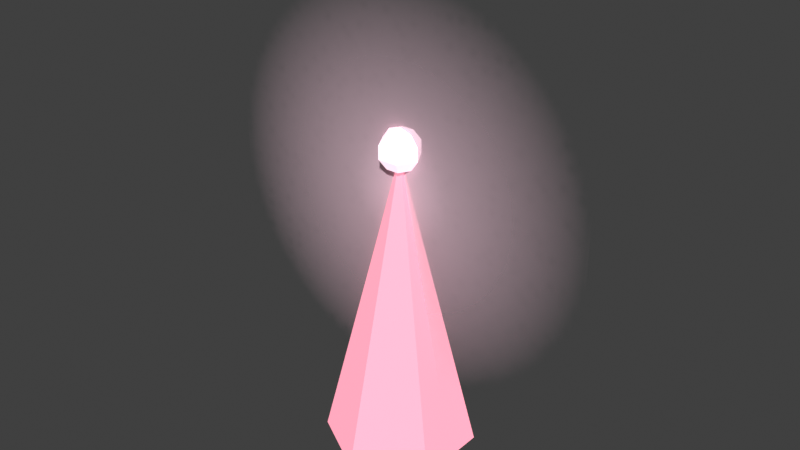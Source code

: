 # Source: swamp_stamenSpike.blend  (saved by Blender 5.2.44; exported with 4.5.12 LTS)
import bpy
from mathutils import Matrix  # noqa: F401  (used for matrix-valued properties, if any)

bpy.ops.wm.read_factory_settings(use_empty=True)
scene = bpy.context.scene
scene.name = 'Scene'

# ---- collections
col_collection = bpy.data.collections.new('Collection'); scene.collection.children.link(col_collection)
col_x = bpy.data.collections.new('沼泽·花蕊尖锥 · 原模型'); scene.collection.children.link(col_x)

# ---- images (referenced by path relative to the original .blend; pixels are not part of the script)
import os
ASSET_DIR = os.environ.get("B2B_ASSET_DIR", "")  # directory of the original .blend (textures are referenced by path, not embedded)
HERE = os.path.dirname(os.path.abspath(__file__))  # packed textures are extracted next to this script under _unpacked/

def load_image(name, relpath, width, height, colorspace="sRGB"):
    """Load a texture the original file referenced (path relative to the .blend, or extracted next to this script)."""
    p = next((c for c in (os.path.join(HERE, relpath), os.path.join(ASSET_DIR, relpath)) if relpath and os.path.exists(c)), "")
    if p:
        img = bpy.data.images.load(p, check_existing=True)
        img.name = name
    else:  # same state as the original file: an image datablock whose file is absent (Cycles renders it pink)
        img = bpy.data.images.new(name, width, height)
        img.source = "FILE"
        img.filepath = "//" + (relpath or name)
    img.colorspace_settings.name = colorspace
    return img
img_161eb9e28ec3eeb22c5ac0df765e759f547705e5e4c38cb2f7ea6393928d1cb = load_image('161eb9e28ec3eeb22c5ac0df765e759f547705e5e4c38cb2f7ea6393928d1cb', '_unpacked/161eb9e28ec3eeb22c5ac0df765e759f547705e5e4c38cb2f7ea6393928d1cb3.0409385c.png', 64, 64, 'sRGB')

# ---- materials (node trees are filled in below, after node groups)
mat_meshbasicmaterial_m0 = bpy.data.materials.new('MeshBasicMaterial_m0')
mat_meshbasicmaterial_m0.use_backface_culling = True
mat_meshbasicmaterial_m0.diffuse_color = (0.807, 0.2747, 0.3613, 1.0)
mat_meshbasicmaterial_m1 = bpy.data.materials.new('MeshBasicMaterial_m1')
mat_meshbasicmaterial_m1.diffuse_color = (0.01521, 0.01298, 0.009721, 1.0)
mat_meshbasicmaterial_m2 = bpy.data.materials.new('MeshBasicMaterial_m2')
mat_meshbasicmaterial_m2.use_backface_culling = True
mat_meshbasicmaterial_m2.diffuse_color = (1.0, 0.6939, 0.807, 1.0)
mat_spritematerial_m3 = bpy.data.materials.new('SpriteMaterial_m3')
mat_spritematerial_m3.use_backface_culling = True
mat_spritematerial_m3.diffuse_color = (1.0, 0.6939, 0.807, 0.5)

# ---- material node trees
mat_meshbasicmaterial_m0.use_nodes = True; mat_meshbasicmaterial_m0.node_tree.nodes.clear()
_N = mat_meshbasicmaterial_m0.node_tree.nodes; _L = mat_meshbasicmaterial_m0.node_tree.links
n0 = _N.new('ShaderNodeBsdfPrincipled'); n0.name = 'Principled BSDF'; n0.location = (-200, 100)
n0.inputs[2].default_value = 0.85
n0.inputs[10].default_value = 0.005
n0.inputs[28].default_value = 1.0
n1 = _N.new('ShaderNodeOutputMaterial'); n1.name = 'Material Output'; n1.location = (200, 100)
n2 = _N.new('ShaderNodeRGB'); n2.name = 'Color'; n2.location = (0, 0)
n2.outputs[0].default_value = (0.807, 0.2747, 0.3613, 1.0)
n3 = _N.new('ShaderNodeObjectInfo'); n3.name = 'Object Info'; n3.location = (0, 0)
n4 = _N.new('ShaderNodeMixRGB'); n4.name = 'Mix (Legacy)'; n4.location = (0, 0)
n4.blend_type = 'MULTIPLY'
n4.inputs[0].default_value = 1.0
_L.new(n0.outputs[0], n1.inputs[0])
_L.new(n2.outputs[0], n4.inputs[1])
_L.new(n3.outputs[1], n4.inputs[2])
_L.new(n4.outputs[0], n0.inputs[0])
_L.new(n4.outputs[0], n0.inputs[27])
n1.is_active_output = True
mat_meshbasicmaterial_m1.use_nodes = True; mat_meshbasicmaterial_m1.node_tree.nodes.clear()
_N = mat_meshbasicmaterial_m1.node_tree.nodes; _L = mat_meshbasicmaterial_m1.node_tree.links
n0 = _N.new('ShaderNodeBsdfPrincipled'); n0.name = 'Principled BSDF'; n0.location = (-200, 100)
n0.inputs[2].default_value = 0.85
n0.inputs[10].default_value = 0.005
n0.inputs[28].default_value = 1.0
n1 = _N.new('ShaderNodeOutputMaterial'); n1.name = 'Material Output'; n1.location = (200, 100)
n2 = _N.new('ShaderNodeRGB'); n2.name = 'Color'; n2.location = (0, 0)
n2.outputs[0].default_value = (0.01521, 0.01298, 0.009721, 1.0)
n3 = _N.new('ShaderNodeObjectInfo'); n3.name = 'Object Info'; n3.location = (0, 0)
n4 = _N.new('ShaderNodeMixRGB'); n4.name = 'Mix (Legacy)'; n4.location = (0, 0)
n4.blend_type = 'MULTIPLY'
n4.inputs[0].default_value = 1.0
_L.new(n0.outputs[0], n1.inputs[0])
_L.new(n2.outputs[0], n4.inputs[1])
_L.new(n3.outputs[1], n4.inputs[2])
_L.new(n4.outputs[0], n0.inputs[0])
_L.new(n4.outputs[0], n0.inputs[27])
n1.is_active_output = True
mat_meshbasicmaterial_m2.use_nodes = True; mat_meshbasicmaterial_m2.node_tree.nodes.clear()
_N = mat_meshbasicmaterial_m2.node_tree.nodes; _L = mat_meshbasicmaterial_m2.node_tree.links
n0 = _N.new('ShaderNodeBsdfPrincipled'); n0.name = 'Principled BSDF'; n0.location = (-200, 100)
n0.inputs[2].default_value = 0.85
n0.inputs[10].default_value = 0.005
n0.inputs[28].default_value = 1.0
n1 = _N.new('ShaderNodeOutputMaterial'); n1.name = 'Material Output'; n1.location = (200, 100)
n2 = _N.new('ShaderNodeRGB'); n2.name = 'Color'; n2.location = (0, 0)
n2.outputs[0].default_value = (1.0, 0.6939, 0.807, 1.0)
n3 = _N.new('ShaderNodeObjectInfo'); n3.name = 'Object Info'; n3.location = (0, 0)
n4 = _N.new('ShaderNodeMixRGB'); n4.name = 'Mix (Legacy)'; n4.location = (0, 0)
n4.blend_type = 'MULTIPLY'
n4.inputs[0].default_value = 1.0
_L.new(n0.outputs[0], n1.inputs[0])
_L.new(n2.outputs[0], n4.inputs[1])
_L.new(n3.outputs[1], n4.inputs[2])
_L.new(n4.outputs[0], n0.inputs[0])
_L.new(n4.outputs[0], n0.inputs[27])
n1.is_active_output = True
mat_spritematerial_m3.use_nodes = True; mat_spritematerial_m3.node_tree.nodes.clear()
_N = mat_spritematerial_m3.node_tree.nodes; _L = mat_spritematerial_m3.node_tree.links
n0 = _N.new('ShaderNodeBsdfPrincipled'); n0.name = 'Principled BSDF'; n0.location = (-200, 100)
n0.inputs[2].default_value = 0.85
n0.inputs[10].default_value = 0.005
n0.inputs[27].default_value = (0.0, 0.0, 0.0, 1.0)
n0.inputs[28].default_value = 1.0
n1 = _N.new('ShaderNodeOutputMaterial'); n1.name = 'Material Output'; n1.location = (200, 100)
n2 = _N.new('ShaderNodeRGB'); n2.name = 'Color'; n2.location = (0, 0)
n2.outputs[0].default_value = (1.0, 0.6939, 0.807, 1.0)
n3 = _N.new('ShaderNodeTexImage'); n3.name = 'Image Texture'; n3.location = (0, 0)
n3.image = img_161eb9e28ec3eeb22c5ac0df765e759f547705e5e4c38cb2f7ea6393928d1cb
n4 = _N.new('ShaderNodeTexCoord'); n4.name = 'Texture Coordinate'; n4.location = (0, 0)
n5 = _N.new('ShaderNodeMapping'); n5.name = 'Mapping'; n5.location = (0, 0)
n6 = _N.new('ShaderNodeVectorMath'); n6.name = 'Vector Math'; n6.location = (0, 0)
n6.operation = 'SUBTRACT'
n7 = _N.new('ShaderNodeVectorRotate'); n7.name = 'Vector Rotate'; n7.location = (0, 0)
n8 = _N.new('ShaderNodeVectorMath'); n8.name = 'Vector Math.001'; n8.location = (0, 0)
n8.operation = 'MULTIPLY'
n8.inputs[1].default_value = (1.0, 1.0, 1.0)
n9 = _N.new('ShaderNodeVectorMath'); n9.name = 'Vector Math.002'; n9.location = (0, 0)
n10 = _N.new('ShaderNodeMixRGB'); n10.name = 'Mix (Legacy)'; n10.location = (0, 0)
n10.blend_type = 'MULTIPLY'
n10.inputs[0].default_value = 1.0
n11 = _N.new('ShaderNodeObjectInfo'); n11.name = 'Object Info'; n11.location = (0, 0)
n12 = _N.new('ShaderNodeMixRGB'); n12.name = 'Mix (Legacy).001'; n12.location = (0, 0)
n12.blend_type = 'MULTIPLY'
n12.inputs[0].default_value = 1.0
_L.new(n0.outputs[0], n1.inputs[0])
_L.new(n4.outputs[2], n6.inputs[0])
_L.new(n6.outputs[0], n7.inputs[0])
_L.new(n7.outputs[0], n8.inputs[0])
_L.new(n8.outputs[0], n9.inputs[0])
_L.new(n9.outputs[0], n3.inputs[0])
_L.new(n2.outputs[0], n10.inputs[1])
_L.new(n3.outputs[0], n10.inputs[2])
_L.new(n3.outputs[1], n0.inputs[4])
_L.new(n10.outputs[0], n12.inputs[1])
_L.new(n11.outputs[1], n12.inputs[2])
_L.new(n12.outputs[0], n0.inputs[0])
n1.is_active_output = True

# ---- world
world_world = bpy.data.worlds.new('World'); scene.world = world_world
world_world.use_nodes = True; world_world.node_tree.nodes.clear()
_N = world_world.node_tree.nodes; _L = world_world.node_tree.links
n0 = _N.new('ShaderNodeOutputWorld'); n0.name = 'World Output'; n0.location = (200, 100)
n1 = _N.new('ShaderNodeBackground'); n1.name = 'Background'; n1.location = (-200, 100)
n1.inputs[0].default_value = (0.05088, 0.05088, 0.05088, 1.0)
_L.new(n1.outputs[0], n0.inputs[0])
n0.is_active_output = True
world_world.color = (0.05088, 0.05088, 0.05088)
world_world.sun_shadow_jitter_overblur = 0.0

# ---- meshes
me_n1___exact_weld_candidate = bpy.data.meshes.new('n1 · exact weld candidate')
me_n1___exact_weld_candidate.from_pydata([(0.0, -0.42, -0.85), (0.3637, -0.21, -0.85), (0.0, 6.417e-08, 0.85), (0.3637, 0.21, -0.85), (5.144e-17, 0.42, -0.85), (-0.3637, 0.21, -0.85), (-0.3637, -0.21, -0.85), (-1.029e-16, -0.42, -0.85), (0.0, -6.417e-08, -0.85)], [], [(0, 1, 2), (1, 3, 2), (3, 4, 2), (4, 5, 2), (5, 6, 2), (6, 7, 2), (1, 0, 8), (3, 1, 8), (4, 3, 8), (5, 4, 8), (6, 5, 8), (7, 6, 8)])
me_n1___exact_weld_candidate.polygons.foreach_set('use_smooth', [True] * 12)
me_n1___exact_weld_candidate.polygons.foreach_set('material_index', [0, 0, 0, 0, 0, 0, 2, 2, 2, 2, 2, 2])
_k = set([(0, 1), (1, 2), (1, 3), (2, 3), (2, 4), (2, 5), (2, 6), (3, 4), (4, 5), (5, 6), (6, 7)])
me_n1___exact_weld_candidate.attributes.new('sharp_edge', 'BOOLEAN', 'EDGE').data.foreach_set('value', [ (min(e.vertices), max(e.vertices)) in _k for e in me_n1___exact_weld_candidate.edges])
_uv = me_n1___exact_weld_candidate.uv_layers.new(name='UVMap')
_uv.uv.foreach_set('vector', [0.0, 0.0, 0.1667, 0.0, 0.1667, 1.0, 0.1667, 0.0, 0.3333, 0.0, 0.3333, 1.0, 0.3333, 0.0, 0.5, 0.0, 0.5, 1.0, 0.5, 0.0, 0.6667, 0.0, 0.6667, 1.0, 0.6667, 0.0, 0.8333, 0.0, 0.8333, 1.0, 0.8333, 0.0, 1.0, 0.0, 1.0, 1.0, 0.75, 0.06699, 1.0, 0.5, 0.5, 0.5, 0.25, 0.06699, 0.75, 0.06699, 0.5, 0.5, 0.0, 0.5, 0.25, 0.06699, 0.5, 0.5, 0.25, 0.933, 0.0, 0.5, 0.5, 0.5, 0.75, 0.933, 0.25, 0.933, 0.5, 0.5, 1.0, 0.5, 0.75, 0.933, 0.5, 0.5])
me_n1___exact_weld_candidate.materials.append(mat_meshbasicmaterial_m0)
me_n1___exact_weld_candidate.update()
me_n1___exact_weld_candidate.normals_split_custom_set([tuple(v) for v in zip(*[iter([0.4889, -0.8469, 0.2092, 0.4889, -0.8469, 0.2092, 0.4889, -0.8469, 0.2092, 0.9779, 0.0, 0.2092, 0.9779, 0.0, 0.2092, 0.9779, 0.0, 0.2092, 0.4889, 0.8469, 0.2092, 0.4889, 0.8469, 0.2092, 0.4889, 0.8469, 0.2092, -0.4889, 0.8469, 0.2092, -0.4889, 0.8469, 0.2092, -0.4889, 0.8469, 0.2092, -0.9779, 0.0, 0.2092, -0.9779, 0.0, 0.2092, -0.9779, 0.0, 0.2092, -0.4889, -0.8469, 0.2092, -0.4889, -0.8469, 0.2092, -0.4889, -0.8469, 0.2092, 0.0, -7.096e-08, -1.0, 0.0, -1.419e-07, -1.0, 0.0, -9.461e-08, -1.0, 0.0, -7.096e-08, -1.0, 0.0, -7.096e-08, -1.0, 0.0, -9.461e-08, -1.0, 0.0, -1.419e-07, -1.0, 0.0, -7.096e-08, -1.0, 0.0, -9.461e-08, -1.0, 0.0, -7.096e-08, -1.0, 0.0, -1.419e-07, -1.0, 0.0, -9.461e-08, -1.0, 0.0, -7.096e-08, -1.0, 0.0, -7.096e-08, -1.0, 0.0, -9.461e-08, -1.0, 0.0, -1.419e-07, -1.0, 0.0, -7.096e-08, -1.0, 0.0, -9.461e-08, -1.0])] * 3)])
me_n2___exact_weld_candidate = bpy.data.meshes.new('n2 · exact weld candidate')
me_n2___exact_weld_candidate.from_pydata([(0.0, -0.42, -0.85), (0.3637, -0.21, -0.85), (0.0, 6.417e-08, 0.85), (0.3637, 0.21, -0.85), (5.144e-17, 0.42, -0.85), (-0.3637, 0.21, -0.85), (-0.3637, -0.21, -0.85), (-1.029e-16, -0.42, -0.85), (0.0, -6.417e-08, -0.85)], [], [(0, 1, 2), (1, 3, 2), (3, 4, 2), (4, 5, 2), (5, 6, 2), (6, 7, 2), (1, 0, 8), (3, 1, 8), (4, 3, 8), (5, 4, 8), (6, 5, 8), (7, 6, 8)])
me_n2___exact_weld_candidate.polygons.foreach_set('use_smooth', [True] * 12)
me_n2___exact_weld_candidate.polygons.foreach_set('material_index', [0, 0, 0, 0, 0, 0, 2, 2, 2, 2, 2, 2])
_k = set([(0, 1), (1, 2), (1, 3), (2, 3), (2, 4), (2, 5), (2, 6), (3, 4), (4, 5), (5, 6), (6, 7)])
me_n2___exact_weld_candidate.attributes.new('sharp_edge', 'BOOLEAN', 'EDGE').data.foreach_set('value', [ (min(e.vertices), max(e.vertices)) in _k for e in me_n2___exact_weld_candidate.edges])
_uv = me_n2___exact_weld_candidate.uv_layers.new(name='UVMap')
_uv.uv.foreach_set('vector', [0.0, 0.0, 0.1667, 0.0, 0.1667, 1.0, 0.1667, 0.0, 0.3333, 0.0, 0.3333, 1.0, 0.3333, 0.0, 0.5, 0.0, 0.5, 1.0, 0.5, 0.0, 0.6667, 0.0, 0.6667, 1.0, 0.6667, 0.0, 0.8333, 0.0, 0.8333, 1.0, 0.8333, 0.0, 1.0, 0.0, 1.0, 1.0, 0.75, 0.06699, 1.0, 0.5, 0.5, 0.5, 0.25, 0.06699, 0.75, 0.06699, 0.5, 0.5, 0.0, 0.5, 0.25, 0.06699, 0.5, 0.5, 0.25, 0.933, 0.0, 0.5, 0.5, 0.5, 0.75, 0.933, 0.25, 0.933, 0.5, 0.5, 1.0, 0.5, 0.75, 0.933, 0.5, 0.5])
me_n2___exact_weld_candidate.materials.append(mat_meshbasicmaterial_m1)
me_n2___exact_weld_candidate.update()
me_n2___exact_weld_candidate.normals_split_custom_set([tuple(v) for v in zip(*[iter([0.4889, -0.8469, 0.2092, 0.4889, -0.8469, 0.2092, 0.4889, -0.8469, 0.2092, 0.9779, 0.0, 0.2092, 0.9779, 0.0, 0.2092, 0.9779, 0.0, 0.2092, 0.4889, 0.8469, 0.2092, 0.4889, 0.8469, 0.2092, 0.4889, 0.8469, 0.2092, -0.4889, 0.8469, 0.2092, -0.4889, 0.8469, 0.2092, -0.4889, 0.8469, 0.2092, -0.9779, 0.0, 0.2092, -0.9779, 0.0, 0.2092, -0.9779, 0.0, 0.2092, -0.4889, -0.8469, 0.2092, -0.4889, -0.8469, 0.2092, -0.4889, -0.8469, 0.2092, 0.0, -7.096e-08, -1.0, 0.0, -1.419e-07, -1.0, 0.0, -9.461e-08, -1.0, 0.0, -7.096e-08, -1.0, 0.0, -7.096e-08, -1.0, 0.0, -9.461e-08, -1.0, 0.0, -1.419e-07, -1.0, 0.0, -7.096e-08, -1.0, 0.0, -9.461e-08, -1.0, 0.0, -7.096e-08, -1.0, 0.0, -1.419e-07, -1.0, 0.0, -9.461e-08, -1.0, 0.0, -7.096e-08, -1.0, 0.0, -7.096e-08, -1.0, 0.0, -9.461e-08, -1.0, 0.0, -1.419e-07, -1.0, 0.0, -7.096e-08, -1.0, 0.0, -9.461e-08, -1.0])] * 3)])
me_n3___exact_weld_candidate = bpy.data.meshes.new('n3 · exact weld candidate')
me_n3___exact_weld_candidate.from_pydata([(0.0, 9.06e-09, 0.12), (-0.07053, 7.329e-09, 0.09708), (-0.03527, -0.06108, 0.09708), (0.03527, -0.06108, 0.09708), (0.07053, 7.329e-09, 0.09708), (0.03527, 0.06108, 0.09708), (-0.03527, 0.06108, 0.09708), (-0.05706, -0.09884, 0.03708), (-0.1141, 2.8e-09, 0.03708), (0.05706, -0.09884, 0.03708), (0.1141, 2.8e-09, 0.03708), (0.05706, 0.09884, 0.03708), (-0.05706, 0.09884, 0.03708), (-0.05706, -0.09884, -0.03708), (-0.1141, -2.8e-09, -0.03708), (0.05706, -0.09884, -0.03708), (0.1141, -2.8e-09, -0.03708), (0.05706, 0.09884, -0.03708), (-0.05706, 0.09884, -0.03708), (-0.03527, -0.06108, -0.09708), (-0.07053, -7.329e-09, -0.09708), (0.03527, -0.06108, -0.09708), (0.07053, -7.329e-09, -0.09708), (0.03527, 0.06108, -0.09708), (-0.03527, 0.06108, -0.09708), (-7.348e-18, -9.06e-09, -0.12), (7.348e-18, -9.06e-09, -0.12), (1.47e-17, -9.06e-09, -0.12), (-1.47e-17, -9.06e-09, -0.12)], [], [(0, 1, 2), (0, 2, 3), (0, 3, 4), (0, 4, 5), (0, 5, 6), (0, 6, 1), (2, 1, 7), (1, 8, 7), (3, 2, 9), (2, 7, 9), (4, 3, 10), (3, 9, 10), (5, 4, 11), (4, 10, 11), (6, 5, 12), (5, 11, 12), (1, 6, 8), (6, 12, 8), (7, 8, 13), (8, 14, 13), (9, 7, 15), (7, 13, 15), (10, 9, 16), (9, 15, 16), (11, 10, 17), (10, 16, 17), (12, 11, 18), (11, 17, 18), (8, 12, 14), (12, 18, 14), (13, 14, 19), (14, 20, 19), (15, 13, 21), (13, 19, 21), (16, 15, 22), (15, 21, 22), (17, 16, 23), (16, 22, 23), (18, 17, 24), (17, 23, 24), (14, 18, 20), (18, 24, 20), (19, 20, 25), (21, 19, 26), (22, 21, 27), (23, 22, 26), (24, 23, 25), (20, 24, 28)])
me_n3___exact_weld_candidate.polygons.foreach_set('use_smooth', [True] * 48)
_k = set([(0, 1), (0, 2), (0, 3), (0, 4), (0, 5), (0, 6), (1, 2), (1, 6), (1, 8), (2, 3), (2, 7), (3, 4), (3, 9), (4, 5), (4, 10), (5, 6), (5, 11), (6, 12), (7, 8), (7, 9), (7, 13), (8, 12), (8, 14), (9, 10), (9, 15), (10, 11), (10, 16), (11, 12), (11, 17), (12, 18), (13, 14), (13, 15), (13, 19), (14, 18), (14, 20), (15, 16), (15, 21), (16, 17), (16, 22), (17, 18), (17, 23), (18, 24), (19, 20), (19, 21), (20, 24), (21, 22), (22, 23), (23, 24)])
me_n3___exact_weld_candidate.attributes.new('sharp_edge', 'BOOLEAN', 'EDGE').data.foreach_set('value', [ (min(e.vertices), max(e.vertices)) in _k for e in me_n3___exact_weld_candidate.edges])
_uv = me_n3___exact_weld_candidate.uv_layers.new(name='UVMap')
_uv.uv.foreach_set('vector', [0.08333, 1.0, 0.0, 0.8, 0.1667, 0.8, 0.25, 1.0, 0.1667, 0.8, 0.3333, 0.8, 0.4167, 1.0, 0.3333, 0.8, 0.5, 0.8, 0.5833, 1.0, 0.5, 0.8, 0.6667, 0.8, 0.75, 1.0, 0.6667, 0.8, 0.8333, 0.8, 0.9167, 1.0, 0.8333, 0.8, 1.0, 0.8, 0.1667, 0.8, 0.0, 0.8, 0.1667, 0.6, 0.0, 0.8, 0.0, 0.6, 0.1667, 0.6, 0.3333, 0.8, 0.1667, 0.8, 0.3333, 0.6, 0.1667, 0.8, 0.1667, 0.6, 0.3333, 0.6, 0.5, 0.8, 0.3333, 0.8, 0.5, 0.6, 0.3333, 0.8, 0.3333, 0.6, 0.5, 0.6, 0.6667, 0.8, 0.5, 0.8, 0.6667, 0.6, 0.5, 0.8, 0.5, 0.6, 0.6667, 0.6, 0.8333, 0.8, 0.6667, 0.8, 0.8333, 0.6, 0.6667, 0.8, 0.6667, 0.6, 0.8333, 0.6, 1.0, 0.8, 0.8333, 0.8, 1.0, 0.6, 0.8333, 0.8, 0.8333, 0.6, 1.0, 0.6, 0.1667, 0.6, 0.0, 0.6, 0.1667, 0.4, 0.0, 0.6, 0.0, 0.4, 0.1667, 0.4, 0.3333, 0.6, 0.1667, 0.6, 0.3333, 0.4, 0.1667, 0.6, 0.1667, 0.4, 0.3333, 0.4, 0.5, 0.6, 0.3333, 0.6, 0.5, 0.4, 0.3333, 0.6, 0.3333, 0.4, 0.5, 0.4, 0.6667, 0.6, 0.5, 0.6, 0.6667, 0.4, 0.5, 0.6, 0.5, 0.4, 0.6667, 0.4, 0.8333, 0.6, 0.6667, 0.6, 0.8333, 0.4, 0.6667, 0.6, 0.6667, 0.4, 0.8333, 0.4, 1.0, 0.6, 0.8333, 0.6, 1.0, 0.4, 0.8333, 0.6, 0.8333, 0.4, 1.0, 0.4, 0.1667, 0.4, 0.0, 0.4, 0.1667, 0.2, 0.0, 0.4, 0.0, 0.2, 0.1667, 0.2, 0.3333, 0.4, 0.1667, 0.4, 0.3333, 0.2, 0.1667, 0.4, 0.1667, 0.2, 0.3333, 0.2, 0.5, 0.4, 0.3333, 0.4, 0.5, 0.2, 0.3333, 0.4, 0.3333, 0.2, 0.5, 0.2, 0.6667, 0.4, 0.5, 0.4, 0.6667, 0.2, 0.5, 0.4, 0.5, 0.2, 0.6667, 0.2, 0.8333, 0.4, 0.6667, 0.4, 0.8333, 0.2, 0.6667, 0.4, 0.6667, 0.2, 0.8333, 0.2, 1.0, 0.4, 0.8333, 0.4, 1.0, 0.2, 0.8333, 0.4, 0.8333, 0.2, 1.0, 0.2, 0.1667, 0.2, 0.0, 0.2, 0.08333, 0.0, 0.3333, 0.2, 0.1667, 0.2, 0.25, 0.0, 0.5, 0.2, 0.3333, 0.2, 0.4167, 0.0, 0.6667, 0.2, 0.5, 0.2, 0.5833, 0.0, 0.8333, 0.2, 0.6667, 0.2, 0.75, 0.0, 1.0, 0.2, 0.8333, 0.2, 0.9167, 0.0])
me_n3___exact_weld_candidate.materials.append(mat_meshbasicmaterial_m2)
me_n3___exact_weld_candidate.update()
me_n3___exact_weld_candidate.normals_split_custom_set([tuple(v) for v in zip(*[iter([-0.3042, -0.1756, 0.9363, -0.3042, -0.1756, 0.9363, -0.3042, -0.1756, 0.9363, 0.0, -0.3513, 0.9363, 0.0, -0.3513, 0.9363, 0.0, -0.3513, 0.9363, 0.3042, -0.1756, 0.9363, 0.3042, -0.1756, 0.9363, 0.3042, -0.1756, 0.9363, 0.3042, 0.1756, 0.9363, 0.3042, 0.1756, 0.9363, 0.3042, 0.1756, 0.9363, 0.0, 0.3513, 0.9363, 0.0, 0.3513, 0.9363, 0.0, 0.3513, 0.9363, -0.3042, 0.1756, 0.9363, -0.3042, 0.1756, 0.9363, -0.3042, 0.1756, 0.9363, -0.733, -0.4232, 0.5326, -0.733, -0.4232, 0.5326, -0.733, -0.4232, 0.5326, -0.733, -0.4232, 0.5326, -0.733, -0.4232, 0.5326, -0.733, -0.4232, 0.5326, 0.0, -0.8464, 0.5326, 0.0, -0.8464, 0.5326, 0.0, -0.8464, 0.5326, 0.0, -0.8464, 0.5326, 0.0, -0.8464, 0.5326, 0.0, -0.8464, 0.5326, 0.733, -0.4232, 0.5326, 0.733, -0.4232, 0.5326, 0.733, -0.4232, 0.5326, 0.733, -0.4232, 0.5326, 0.733, -0.4232, 0.5326, 0.733, -0.4232, 0.5326, 0.733, 0.4232, 0.5326, 0.733, 0.4232, 0.5326, 0.733, 0.4232, 0.5326, 0.733, 0.4232, 0.5326, 0.733, 0.4232, 0.5326, 0.733, 0.4232, 0.5326, 0.0, 0.8464, 0.5326, 0.0, 0.8464, 0.5326, 0.0, 0.8464, 0.5326, 0.0, 0.8464, 0.5326, 0.0, 0.8464, 0.5326, 0.0, 0.8464, 0.5326, -0.733, 0.4232, 0.5326, -0.733, 0.4232, 0.5326, -0.733, 0.4232, 0.5326, -0.733, 0.4232, 0.5326, -0.733, 0.4232, 0.5326, -0.733, 0.4232, 0.5326, -0.866, -0.5, 0.0, -0.866, -0.5, 0.0, -0.866, -0.5, 0.0, -0.866, -0.5, 0.0, -0.866, -0.5, 0.0, -0.866, -0.5, 0.0, 0.0, -1.0, 0.0, 0.0, -1.0, 0.0, 0.0, -1.0, 0.0, 0.0, -1.0, 0.0, 0.0, -1.0, 0.0, 0.0, -1.0, 0.0, 0.866, -0.5, 0.0, 0.866, -0.5, 0.0, 0.866, -0.5, 0.0, 0.866, -0.5, 0.0, 0.866, -0.5, 0.0, 0.866, -0.5, 0.0, 0.866, 0.5, 0.0, 0.866, 0.5, 0.0, 0.866, 0.5, 0.0, 0.866, 0.5, 0.0, 0.866, 0.5, 0.0, 0.866, 0.5, 0.0, 0.0, 1.0, 0.0, 0.0, 1.0, 0.0, 0.0, 1.0, 0.0, 0.0, 1.0, 0.0, 0.0, 1.0, 0.0, 0.0, 1.0, 0.0, -0.866, 0.5, 0.0, -0.866, 0.5, 0.0, -0.866, 0.5, 0.0, -0.866, 0.5, 0.0, -0.866, 0.5, 0.0, -0.866, 0.5, 0.0, -0.733, -0.4232, -0.5326, -0.733, -0.4232, -0.5326, -0.733, -0.4232, -0.5326, -0.733, -0.4232, -0.5326, -0.733, -0.4232, -0.5326, -0.733, -0.4232, -0.5326, 0.0, -0.8464, -0.5326, 0.0, -0.8464, -0.5326, 0.0, -0.8464, -0.5326, 0.0, -0.8464, -0.5326, 0.0, -0.8464, -0.5326, 0.0, -0.8464, -0.5326, 0.733, -0.4232, -0.5326, 0.733, -0.4232, -0.5326, 0.733, -0.4232, -0.5326, 0.733, -0.4232, -0.5326, 0.733, -0.4232, -0.5326, 0.733, -0.4232, -0.5326, 0.733, 0.4232, -0.5326, 0.733, 0.4232, -0.5326, 0.733, 0.4232, -0.5326, 0.733, 0.4232, -0.5326, 0.733, 0.4232, -0.5326, 0.733, 0.4232, -0.5326, 0.0, 0.8464, -0.5326, 0.0, 0.8464, -0.5326, 0.0, 0.8464, -0.5326, 0.0, 0.8464, -0.5326, 0.0, 0.8464, -0.5326, 0.0, 0.8464, -0.5326, -0.733, 0.4232, -0.5326, -0.733, 0.4232, -0.5326, -0.733, 0.4232, -0.5326, -0.733, 0.4232, -0.5326, -0.733, 0.4232, -0.5326, -0.733, 0.4232, -0.5326, -0.3042, -0.1756, -0.9363, -0.3042, -0.1756, -0.9363, -0.3042, -0.1756, -0.9363, 0.0, -0.3513, -0.9363, 0.0, -0.3513, -0.9363, 0.0, -0.3513, -0.9363, 0.3042, -0.1756, -0.9363, 0.3042, -0.1756, -0.9363, 0.3042, -0.1756, -0.9363, 0.3042, 0.1756, -0.9363, 0.3042, 0.1756, -0.9363, 0.3042, 0.1756, -0.9363, 0.0, 0.3513, -0.9363, 0.0, 0.3513, -0.9363, 0.0, 0.3513, -0.9363, -0.3042, 0.1756, -0.9363, -0.3042, 0.1756, -0.9363, -0.3042, 0.1756, -0.9363])] * 3)])
me_n4 = bpy.data.meshes.new('n4')
me_n4.from_pydata([(-0.5, -3.775e-08, -0.5), (0.5, -3.775e-08, -0.5), (0.5, 3.775e-08, 0.5), (-0.5, 3.775e-08, 0.5)], [], [(0, 1, 2), (0, 2, 3)])
_uv = me_n4.uv_layers.new(name='UVMap')
_uv.uv.foreach_set('vector', [0.0, 0.0, 1.0, 0.0, 1.0, 1.0, 0.0, 0.0, 1.0, 1.0, 0.0, 1.0])
me_n4.materials.append(mat_spritematerial_m3)
me_n4.update()

# ---- objects
ob_swamp_stamen_spike = bpy.data.objects.new('swamp-stamen-spike', None)
ob_n1 = bpy.data.objects.new('n1', me_n1___exact_weld_candidate)
ob_n2 = bpy.data.objects.new('n2', me_n2___exact_weld_candidate)
ob_n3 = bpy.data.objects.new('n3', me_n3___exact_weld_candidate)
ob_n4 = bpy.data.objects.new('n4', me_n4)

# ---- transforms, parenting, visibility, modifiers, constraints
ob_swamp_stamen_spike.location = (0.0, 0.0, 0.0)
ob_n1.parent = ob_swamp_stamen_spike
ob_n1.location = (0.0, 6.417e-08, 0.85)
ob_n2.parent = ob_n1
ob_n2.location = (0.0, 0.0, 0.0)
ob_n2.hide_viewport = True
ob_n2.hide_render = True
ob_n3.parent = ob_swamp_stamen_spike
ob_n3.location = (0.0, 1.299e-07, 1.72)
ob_n4.parent = ob_swamp_stamen_spike
ob_n4.location = (0.0, 1.132e-07, 1.5)
ob_n4.scale = (2.2, 2.2, 2.2)

# ---- collection membership
col_x.objects.link(ob_swamp_stamen_spike)
col_x.objects.link(ob_n1)
col_x.objects.link(ob_n2)
col_x.objects.link(ob_n3)
col_x.objects.link(ob_n4)

# ---- scene / render settings (as saved in the file)
scene.frame_start = 1; scene.frame_end = 250; scene.frame_set(1)
scene.render.engine = 'CYCLES'
scene.render.bake_bias = 0.0
scene.render.bake_samples = 0
scene.render.compositor_device = 'GPU'
scene.cycles.samples = 24
scene.eevee.use_volume_custom_range = False
scene.eevee.fast_gi_thickness_near = 0.1
scene.eevee.fast_gi_thickness_far = 0.0
scene.eevee.ray_tracing_options.screen_trace_thickness = 0.1
scene.view_settings.view_transform = 'Standard'
bpy.context.view_layer.update()

# ---- added for rendering (the .blend has no active camera and no usable light): camera, sun
cam_auto = bpy.data.cameras.new('AutoCamera')
cam_auto.lens = 50.0
cam_auto.sensor_width = 36.0
cam_auto.clip_end = 1000.0
ob_auto_camera = bpy.data.objects.new('AutoCamera', cam_auto)
scene.collection.objects.link(ob_auto_camera)
ob_auto_camera.location = (3.24563, -3.89475, 3.8965)
ob_auto_camera.rotation_euler = (1.09748, -7.21219e-08, 0.694738)
scene.camera = ob_auto_camera
light_auto_sun = bpy.data.lights.new('AutoSun', 'SUN')
light_auto_sun.energy = 3.0
light_auto_sun.angle = 0.0523599
ob_auto_sun = bpy.data.objects.new('AutoSun', light_auto_sun)
scene.collection.objects.link(ob_auto_sun)
ob_auto_sun.rotation_euler = (0.872665, 0.174533, 0.523599)
bpy.context.view_layer.update()

